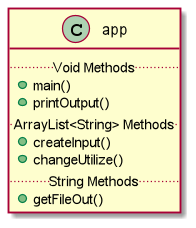

The diagram above was rendered by PlantUML. Its source (embedded in the PNG):
@startuml
'https://plantuml.com/class-diagram

class app {
..Void Methods..
+ main()
+ printOutput()
..ArrayList<String> Methods..
+ createInput()
+ changeUtilize()
..String Methods..
+ getFileOut()
}

@enduml